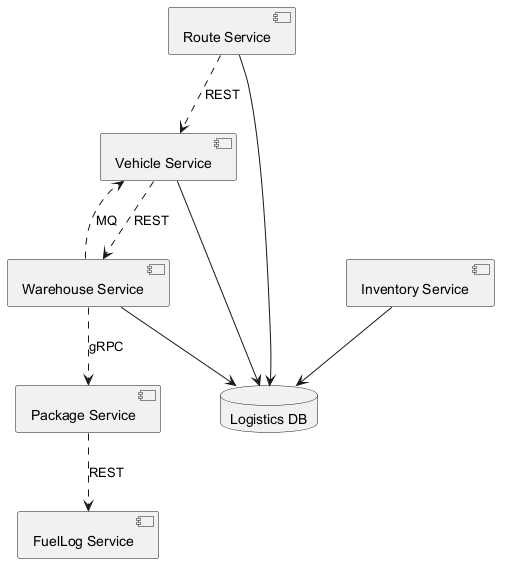

The diagram above was rendered by PlantUML. Its source (embedded in the PNG):
@startuml
skinparam backgroundColor #FFFFFF
skinparam classBackgroundColor #F1F8E9
skinparam classBorderColor #33691E
component "Inventory Service" as C_InventoryService
component "Route Service" as C_RouteService
component "FuelLog Service" as C_FuelLogService
component "Vehicle Service" as C_VehicleService
component "Package Service" as C_PackageService
component "Warehouse Service" as C_WarehouseService
database "Logistics DB" as DB_logistics
C_InventoryService --> DB_logistics
C_RouteService --> DB_logistics
C_VehicleService --> DB_logistics
C_WarehouseService --> DB_logistics
C_WarehouseService ..> C_VehicleService : MQ
C_WarehouseService ..> C_PackageService : gRPC
C_RouteService ..> C_VehicleService : REST
C_PackageService ..> C_FuelLogService : REST
C_VehicleService ..> C_WarehouseService : REST
@enduml